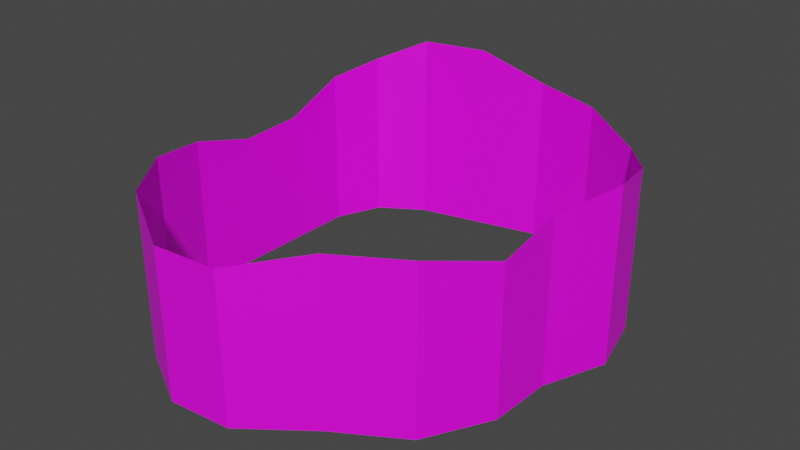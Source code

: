 # Source: Trees_flat.blend  (saved by Blender 2.91.10; exported with 4.5.12 LTS)
import bpy
from mathutils import Matrix  # noqa: F401  (used for matrix-valued properties, if any)

bpy.ops.wm.read_factory_settings(use_empty=True)
scene = bpy.context.scene
scene.name = 'Scene'

# ---- collections
col_collection = bpy.data.collections.new('Collection'); scene.collection.children.link(col_collection)

# ---- images (referenced by path relative to the original .blend; pixels are not part of the script)
import os
ASSET_DIR = os.environ.get("B2B_ASSET_DIR", "")  # directory of the original .blend (textures are referenced by path, not embedded)
HERE = os.path.dirname(os.path.abspath(__file__))  # packed textures are extracted next to this script under _unpacked/

def load_image(name, relpath, width, height, colorspace="sRGB"):
    """Load a texture the original file referenced (path relative to the .blend, or extracted next to this script)."""
    p = next((c for c in (os.path.join(HERE, relpath), os.path.join(ASSET_DIR, relpath)) if relpath and os.path.exists(c)), "")
    if p:
        img = bpy.data.images.load(p, check_existing=True)
        img.name = name
    else:  # same state as the original file: an image datablock whose file is absent (Cycles renders it pink)
        img = bpy.data.images.new(name, width, height)
        img.source = "FILE"
        img.filepath = "//" + (relpath or name)
    img.colorspace_settings.name = colorspace
    return img
img_grassuv01_png = load_image('GrassUV01.png', 'WinterTrees.png', 1024, 1024, 'sRGB')

# ---- materials (node trees are filled in below, after node groups)
mat_grassmaterial = bpy.data.materials.new('GrassMaterial')
mat_grassmaterial.use_transparent_shadow = False

# ---- material node trees
mat_grassmaterial.use_nodes = True; mat_grassmaterial.node_tree.nodes.clear()
_N = mat_grassmaterial.node_tree.nodes; _L = mat_grassmaterial.node_tree.links
n0 = _N.new('ShaderNodeBsdfPrincipled'); n0.name = 'Principled BSDF'; n0.location = (10, 300)
n0.distribution = 'GGX'
n0.subsurface_method = 'BURLEY'
n0.inputs[3].default_value = 1.45
n0.inputs[27].default_value = (0.0, 0.0, 0.0, 1.0)
n0.inputs[28].default_value = 1.0
n1 = _N.new('ShaderNodeOutputMaterial'); n1.name = 'Material Output'; n1.location = (300, 300)
n2 = _N.new('ShaderNodeTexImage'); n2.name = 'Image Texture'; n2.location = (-314, 208)
n2.image = img_grassuv01_png
_L.new(n0.outputs[0], n1.inputs[0])
_L.new(n2.outputs[0], n0.inputs[0])
n1.is_active_output = True

# ---- world
world_world = bpy.data.worlds.new('World'); scene.world = world_world
world_world.use_nodes = True; world_world.node_tree.nodes.clear()
_N = world_world.node_tree.nodes; _L = world_world.node_tree.links
n0 = _N.new('ShaderNodeOutputWorld'); n0.name = 'World Output'; n0.location = (300, 300)
n1 = _N.new('ShaderNodeBackground'); n1.name = 'Background'; n1.location = (10, 300)
n1.inputs[0].default_value = (0.05088, 0.05088, 0.05088, 1.0)
_L.new(n1.outputs[0], n0.inputs[0])
n0.is_active_output = True
world_world.color = (0.05088, 0.05088, 0.05088)
world_world.use_sun_shadow = False
world_world.sun_shadow_jitter_overblur = 0.0

# ---- meshes
me_cube = bpy.data.meshes.new('Cube')
me_cube.from_pydata([(-3.478, -3.77, -2.0), (-3.484, -3.776, 2.0), (-3.533, 3.559, -2.0), (-3.539, 3.565, 2.297), (3.746, -3.77, -2.0), (3.752, -3.776, 2.0), (3.746, 3.979, -2.0), (3.752, 3.986, 1.622), (2.196, 4.798, -2.0), (0.6463, 4.981, -2.0), (-0.9034, 4.615, -2.0), (-2.453, 4.252, -2.0), (-2.458, 4.259, 2.817), (-0.9052, 4.624, 2.808), (0.6472, 4.99, 2.199), (2.2, 4.806, 2.0), (-2.453, -5.149, -2.0), (-0.9034, -5.996, -2.0), (0.6463, -5.873, -2.0), (2.196, -4.702, -2.0), (2.2, -4.71, 2.0), (0.6472, -5.883, 1.64), (-0.9052, -6.006, 1.64), (-2.458, -5.158, 2.0), (-4.003, 2.429, -2.0), (-4.003, 0.8797, -2.0), (-4.003, -0.6701, -2.0), (-4.003, -2.22, -2.0), (-4.01, -2.223, 1.712), (-4.01, -0.671, 1.283), (-4.01, 0.8814, 1.348), (-4.01, 2.434, 2.0), (4.584, -2.22, -2.0), (4.638, -0.6701, -2.0), (5.239, 0.8797, -2.0), (4.843, 2.429, -2.0), (4.851, 2.434, 2.0), (5.247, 0.8814, 2.286), (4.645, -0.671, 2.0), (4.591, -2.223, 1.631)], [], [(24, 31, 3, 2), (8, 15, 7, 6), (32, 39, 5, 4), (16, 23, 1, 0), (4, 5, 20, 19), (19, 20, 21, 18), (18, 21, 22, 17), (17, 22, 23, 16), (2, 3, 12, 11), (11, 12, 13, 10), (10, 13, 14, 9), (9, 14, 15, 8), (6, 7, 36, 35), (35, 36, 37, 34), (34, 37, 38, 33), (33, 38, 39, 32), (0, 1, 28, 27), (27, 28, 29, 26), (26, 29, 30, 25), (25, 30, 31, 24)])
_uv = me_cube.uv_layers.new(name='UVMap')
_uv.uv.foreach_set('vector', [-0.9988, 0.002315, -1.002, 0.9246, -1.258, 0.9239, -1.254, 0.001544, -2.514, -0.00465, -2.519, 0.8684, -2.885, 0.8863, -2.88, -0.007001, 2.519, 0.0008159, 2.523, 0.9704, 2.154, 0.987, 2.151, 0.00234, 0.6737, 0.005358, 0.6738, 0.9776, 0.3141, 0.9773, 0.3146, 0.00503, 2.151, 0.00234, 2.154, 0.987, 1.776, 0.9881, 1.773, 0.003464, 1.773, 0.003464, 1.776, 0.9881, 1.369, 0.9639, 1.368, 0.004762, 1.368, 0.004762, 1.369, 0.9639, 1.043, 0.9644, 1.043, 0.00532, 1.043, 0.00532, 1.043, 0.9644, 0.6738, 0.9776, 0.6737, 0.005358, -1.254, 0.001544, -1.258, 0.9239, -1.527, 0.9446, -1.522, 0.0004049, -1.522, 0.0004049, -1.527, 0.9446, -1.86, 0.941, -1.855, -0.001212, -1.855, -0.001212, -1.86, 0.941, -2.193, 0.8989, -2.188, -0.002829, -2.188, -0.002829, -2.193, 0.8989, -2.519, 0.8684, -2.514, -0.00465, 3.922, -0.007, 3.927, 0.8863, 3.53, 0.9927, 3.525, -0.004375, 3.525, -0.004375, 3.53, 0.9927, 3.196, 0.9799, 3.191, -0.002444, 3.191, -0.002444, 3.196, 0.9799, 2.848, 0.9714, 2.844, -0.0008668, 2.844, -0.0008668, 2.848, 0.9714, 2.523, 0.9704, 2.519, 0.0008159, 0.3146, 0.00503, 0.3141, 0.9773, -0.02829, 0.9289, -0.02731, 0.004492, -0.02731, 0.004492, -0.02829, 0.9289, -0.3525, 0.9564, -0.3512, 0.003767, -0.3512, 0.003767, -0.3525, 0.9564, -0.6769, 0.9445, -0.675, 0.00304, -0.675, 0.00304, -0.6769, 0.9445, -1.002, 0.9246, -0.9988, 0.002315])
me_cube.materials.append(mat_grassmaterial)
me_cube.use_remesh_fix_poles = True
me_cube.use_remesh_preserve_attributes = False
me_cube.use_mirror_vertex_groups = False
me_cube.update()

# ---- objects
ob_cube = bpy.data.objects.new('Cube', me_cube)

# ---- transforms, parenting, visibility, modifiers, constraints
ob_cube.location = (0.0, 0.0, 2.0)
ob_cube.lineart.crease_threshold = 0.0

# ---- collection membership
col_collection.objects.link(ob_cube)

# ---- scene / render settings (as saved in the file)
scene.frame_start = 1; scene.frame_end = 250; scene.frame_set(0)
scene.render.engine = 'BLENDER_EEVEE_NEXT'
scene.cycles.use_denoising = False
scene.cycles.samples = 128
scene.cycles.sampling_pattern = 'TABULATED_SOBOL'
scene.cycles.use_adaptive_sampling = False
scene.cycles.use_light_tree = False
scene.view_settings.view_transform = 'Filmic'
bpy.context.view_layer.update()

# ---- added for rendering (the .blend has no active camera and no usable light): camera, sun
cam_auto = bpy.data.cameras.new('AutoCamera')
cam_auto.lens = 50.0
cam_auto.sensor_width = 36.0
cam_auto.clip_end = 1000.0
ob_auto_camera = bpy.data.objects.new('AutoCamera', cam_auto)
scene.collection.objects.link(ob_auto_camera)
ob_auto_camera.location = (14.6448, -17.3393, 13.6295)
ob_auto_camera.rotation_euler = (1.09748, -7.21219e-08, 0.694738)
scene.camera = ob_auto_camera
light_auto_sun = bpy.data.lights.new('AutoSun', 'SUN')
light_auto_sun.energy = 3.0
light_auto_sun.angle = 0.0523599
ob_auto_sun = bpy.data.objects.new('AutoSun', light_auto_sun)
scene.collection.objects.link(ob_auto_sun)
ob_auto_sun.rotation_euler = (0.872665, 0.174533, 0.523599)
bpy.context.view_layer.update()
